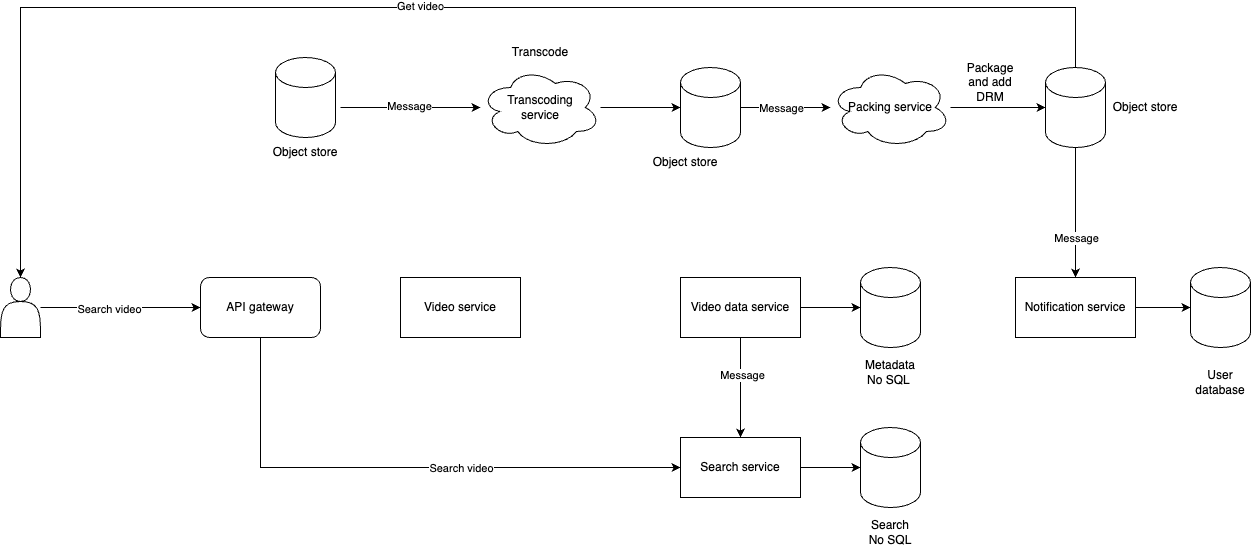

The diagram above was exported from draw.io. Its source (the exported page's mxGraphModel, read from the mxfile embedded in the PNG):
<mxGraphModel dx="1592" dy="823" grid="1" gridSize="10" guides="1" tooltips="1" connect="1" arrows="1" fold="1" page="1" pageScale="1" pageWidth="850" pageHeight="1100" math="0" shadow="0">
  <root>
    <mxCell id="0" />
    <mxCell id="1" parent="0" />
    <mxCell id="M7xGzkOP1kLavOliO9xK-62" style="edgeStyle=orthogonalEdgeStyle;rounded=0;orthogonalLoop=1;jettySize=auto;html=1;" edge="1" parent="1" source="_QsQ4Zjg8lzy4qGm6D6l-287" target="M7xGzkOP1kLavOliO9xK-23">
      <mxGeometry relative="1" as="geometry" />
    </mxCell>
    <mxCell id="M7xGzkOP1kLavOliO9xK-63" value="Search video" style="edgeLabel;html=1;align=center;verticalAlign=middle;resizable=0;points=[];" vertex="1" connectable="0" parent="M7xGzkOP1kLavOliO9xK-62">
      <mxGeometry x="-0.15" y="-1" relative="1" as="geometry">
        <mxPoint as="offset" />
      </mxGeometry>
    </mxCell>
    <mxCell id="_QsQ4Zjg8lzy4qGm6D6l-287" value="" style="shape=actor;whiteSpace=wrap;html=1;" parent="1" vertex="1">
      <mxGeometry x="340" y="330" width="40" height="60" as="geometry" />
    </mxCell>
    <mxCell id="M7xGzkOP1kLavOliO9xK-31" style="edgeStyle=orthogonalEdgeStyle;rounded=0;orthogonalLoop=1;jettySize=auto;html=1;entryX=0;entryY=0.5;entryDx=0;entryDy=0;entryPerimeter=0;" edge="1" parent="1" target="M7xGzkOP1kLavOliO9xK-3">
      <mxGeometry relative="1" as="geometry">
        <mxPoint x="680" y="160" as="sourcePoint" />
        <Array as="points">
          <mxPoint x="680" y="160" />
        </Array>
      </mxGeometry>
    </mxCell>
    <mxCell id="M7xGzkOP1kLavOliO9xK-57" value="Message" style="edgeLabel;html=1;align=center;verticalAlign=middle;resizable=0;points=[];" vertex="1" connectable="0" parent="M7xGzkOP1kLavOliO9xK-31">
      <mxGeometry x="-0.0222" y="2" relative="1" as="geometry">
        <mxPoint as="offset" />
      </mxGeometry>
    </mxCell>
    <mxCell id="M7xGzkOP1kLavOliO9xK-1" value="" style="shape=cylinder3;whiteSpace=wrap;html=1;boundedLbl=1;backgroundOutline=1;size=15;" vertex="1" parent="1">
      <mxGeometry x="615" y="110" width="60" height="80" as="geometry" />
    </mxCell>
    <mxCell id="M7xGzkOP1kLavOliO9xK-2" value="Object store" style="text;html=1;strokeColor=none;fillColor=none;align=center;verticalAlign=middle;whiteSpace=wrap;rounded=0;" vertex="1" parent="1">
      <mxGeometry x="590" y="190" width="110" height="30" as="geometry" />
    </mxCell>
    <mxCell id="M7xGzkOP1kLavOliO9xK-35" style="edgeStyle=orthogonalEdgeStyle;rounded=0;orthogonalLoop=1;jettySize=auto;html=1;entryX=0;entryY=0.5;entryDx=0;entryDy=0;entryPerimeter=0;" edge="1" parent="1" source="M7xGzkOP1kLavOliO9xK-3" target="M7xGzkOP1kLavOliO9xK-32">
      <mxGeometry relative="1" as="geometry" />
    </mxCell>
    <mxCell id="M7xGzkOP1kLavOliO9xK-3" value="Transcoding &lt;br&gt;service" style="ellipse;shape=cloud;whiteSpace=wrap;html=1;" vertex="1" parent="1">
      <mxGeometry x="820" y="120" width="120" height="80" as="geometry" />
    </mxCell>
    <mxCell id="M7xGzkOP1kLavOliO9xK-78" style="edgeStyle=orthogonalEdgeStyle;rounded=0;orthogonalLoop=1;jettySize=auto;html=1;entryX=0;entryY=0.5;entryDx=0;entryDy=0;" edge="1" parent="1" source="M7xGzkOP1kLavOliO9xK-23" target="M7xGzkOP1kLavOliO9xK-72">
      <mxGeometry relative="1" as="geometry">
        <Array as="points">
          <mxPoint x="600" y="520" />
        </Array>
      </mxGeometry>
    </mxCell>
    <mxCell id="M7xGzkOP1kLavOliO9xK-79" value="Search video" style="edgeLabel;html=1;align=center;verticalAlign=middle;resizable=0;points=[];" vertex="1" connectable="0" parent="M7xGzkOP1kLavOliO9xK-78">
      <mxGeometry x="0.1516" y="-2" relative="1" as="geometry">
        <mxPoint x="13" y="-2" as="offset" />
      </mxGeometry>
    </mxCell>
    <mxCell id="M7xGzkOP1kLavOliO9xK-23" value="API gateway" style="rounded=1;whiteSpace=wrap;html=1;" vertex="1" parent="1">
      <mxGeometry x="540" y="330" width="120" height="60" as="geometry" />
    </mxCell>
    <mxCell id="M7xGzkOP1kLavOliO9xK-25" value="Video service" style="rounded=0;whiteSpace=wrap;html=1;" vertex="1" parent="1">
      <mxGeometry x="740" y="330" width="120" height="60" as="geometry" />
    </mxCell>
    <mxCell id="M7xGzkOP1kLavOliO9xK-29" style="edgeStyle=orthogonalEdgeStyle;rounded=0;orthogonalLoop=1;jettySize=auto;html=1;entryX=0;entryY=0.5;entryDx=0;entryDy=0;entryPerimeter=0;" edge="1" parent="1" source="M7xGzkOP1kLavOliO9xK-27" target="M7xGzkOP1kLavOliO9xK-28">
      <mxGeometry relative="1" as="geometry" />
    </mxCell>
    <mxCell id="M7xGzkOP1kLavOliO9xK-76" style="edgeStyle=orthogonalEdgeStyle;rounded=0;orthogonalLoop=1;jettySize=auto;html=1;entryX=0.5;entryY=0;entryDx=0;entryDy=0;" edge="1" parent="1" source="M7xGzkOP1kLavOliO9xK-27" target="M7xGzkOP1kLavOliO9xK-72">
      <mxGeometry relative="1" as="geometry" />
    </mxCell>
    <mxCell id="M7xGzkOP1kLavOliO9xK-77" value="Message" style="edgeLabel;html=1;align=center;verticalAlign=middle;resizable=0;points=[];" vertex="1" connectable="0" parent="M7xGzkOP1kLavOliO9xK-76">
      <mxGeometry x="-0.2467" y="1" relative="1" as="geometry">
        <mxPoint as="offset" />
      </mxGeometry>
    </mxCell>
    <mxCell id="M7xGzkOP1kLavOliO9xK-27" value="Video data service" style="rounded=0;whiteSpace=wrap;html=1;" vertex="1" parent="1">
      <mxGeometry x="1020" y="330" width="120" height="60" as="geometry" />
    </mxCell>
    <mxCell id="M7xGzkOP1kLavOliO9xK-28" value="" style="shape=cylinder3;whiteSpace=wrap;html=1;boundedLbl=1;backgroundOutline=1;size=15;" vertex="1" parent="1">
      <mxGeometry x="1200" y="320" width="60" height="80" as="geometry" />
    </mxCell>
    <mxCell id="M7xGzkOP1kLavOliO9xK-41" style="edgeStyle=orthogonalEdgeStyle;rounded=0;orthogonalLoop=1;jettySize=auto;html=1;" edge="1" parent="1" source="M7xGzkOP1kLavOliO9xK-32" target="M7xGzkOP1kLavOliO9xK-38">
      <mxGeometry relative="1" as="geometry" />
    </mxCell>
    <mxCell id="M7xGzkOP1kLavOliO9xK-58" value="Message" style="edgeLabel;html=1;align=center;verticalAlign=middle;resizable=0;points=[];" vertex="1" connectable="0" parent="M7xGzkOP1kLavOliO9xK-41">
      <mxGeometry x="0.1556" y="-2" relative="1" as="geometry">
        <mxPoint x="-12" y="-2" as="offset" />
      </mxGeometry>
    </mxCell>
    <mxCell id="M7xGzkOP1kLavOliO9xK-32" value="" style="shape=cylinder3;whiteSpace=wrap;html=1;boundedLbl=1;backgroundOutline=1;size=15;" vertex="1" parent="1">
      <mxGeometry x="1020" y="120" width="60" height="80" as="geometry" />
    </mxCell>
    <mxCell id="M7xGzkOP1kLavOliO9xK-33" value="Object store" style="text;html=1;strokeColor=none;fillColor=none;align=center;verticalAlign=middle;whiteSpace=wrap;rounded=0;" vertex="1" parent="1">
      <mxGeometry x="970" y="200" width="110" height="30" as="geometry" />
    </mxCell>
    <mxCell id="M7xGzkOP1kLavOliO9xK-56" style="edgeStyle=orthogonalEdgeStyle;rounded=0;orthogonalLoop=1;jettySize=auto;html=1;entryX=0;entryY=0.5;entryDx=0;entryDy=0;entryPerimeter=0;" edge="1" parent="1" source="M7xGzkOP1kLavOliO9xK-38" target="M7xGzkOP1kLavOliO9xK-44">
      <mxGeometry relative="1" as="geometry" />
    </mxCell>
    <mxCell id="M7xGzkOP1kLavOliO9xK-38" value="Packing service" style="ellipse;shape=cloud;whiteSpace=wrap;html=1;" vertex="1" parent="1">
      <mxGeometry x="1170" y="120" width="120" height="80" as="geometry" />
    </mxCell>
    <mxCell id="M7xGzkOP1kLavOliO9xK-59" style="edgeStyle=orthogonalEdgeStyle;rounded=0;orthogonalLoop=1;jettySize=auto;html=1;entryX=0.5;entryY=0;entryDx=0;entryDy=0;" edge="1" parent="1" source="M7xGzkOP1kLavOliO9xK-44" target="M7xGzkOP1kLavOliO9xK-51">
      <mxGeometry relative="1" as="geometry" />
    </mxCell>
    <mxCell id="M7xGzkOP1kLavOliO9xK-60" value="Message" style="edgeLabel;html=1;align=center;verticalAlign=middle;resizable=0;points=[];" vertex="1" connectable="0" parent="M7xGzkOP1kLavOliO9xK-59">
      <mxGeometry x="0.041" y="1" relative="1" as="geometry">
        <mxPoint x="-1" y="22" as="offset" />
      </mxGeometry>
    </mxCell>
    <mxCell id="M7xGzkOP1kLavOliO9xK-81" style="edgeStyle=orthogonalEdgeStyle;rounded=0;orthogonalLoop=1;jettySize=auto;html=1;exitX=0.5;exitY=0;exitDx=0;exitDy=0;exitPerimeter=0;" edge="1" parent="1" source="M7xGzkOP1kLavOliO9xK-44" target="_QsQ4Zjg8lzy4qGm6D6l-287">
      <mxGeometry relative="1" as="geometry">
        <Array as="points">
          <mxPoint x="1415" y="60" />
          <mxPoint x="360" y="60" />
        </Array>
      </mxGeometry>
    </mxCell>
    <mxCell id="M7xGzkOP1kLavOliO9xK-82" value="Get video" style="edgeLabel;html=1;align=center;verticalAlign=middle;resizable=0;points=[];" vertex="1" connectable="0" parent="M7xGzkOP1kLavOliO9xK-81">
      <mxGeometry x="0.0345" y="-2" relative="1" as="geometry">
        <mxPoint as="offset" />
      </mxGeometry>
    </mxCell>
    <mxCell id="M7xGzkOP1kLavOliO9xK-44" value="" style="shape=cylinder3;whiteSpace=wrap;html=1;boundedLbl=1;backgroundOutline=1;size=15;" vertex="1" parent="1">
      <mxGeometry x="1385" y="120" width="60" height="80" as="geometry" />
    </mxCell>
    <mxCell id="M7xGzkOP1kLavOliO9xK-46" value="Object store" style="text;html=1;strokeColor=none;fillColor=none;align=center;verticalAlign=middle;whiteSpace=wrap;rounded=0;" vertex="1" parent="1">
      <mxGeometry x="1430" y="145" width="110" height="30" as="geometry" />
    </mxCell>
    <mxCell id="M7xGzkOP1kLavOliO9xK-48" value="Transcode" style="text;html=1;strokeColor=none;fillColor=none;align=center;verticalAlign=middle;whiteSpace=wrap;rounded=0;" vertex="1" parent="1">
      <mxGeometry x="850" y="90" width="60" height="30" as="geometry" />
    </mxCell>
    <mxCell id="M7xGzkOP1kLavOliO9xK-49" value="Package and add DRM" style="text;html=1;strokeColor=none;fillColor=none;align=center;verticalAlign=middle;whiteSpace=wrap;rounded=0;" vertex="1" parent="1">
      <mxGeometry x="1300" y="120" width="60" height="30" as="geometry" />
    </mxCell>
    <mxCell id="M7xGzkOP1kLavOliO9xK-50" value="Metadata No SQL&amp;nbsp;" style="text;html=1;strokeColor=none;fillColor=none;align=center;verticalAlign=middle;whiteSpace=wrap;rounded=0;" vertex="1" parent="1">
      <mxGeometry x="1200" y="410" width="60" height="30" as="geometry" />
    </mxCell>
    <mxCell id="M7xGzkOP1kLavOliO9xK-54" style="edgeStyle=orthogonalEdgeStyle;rounded=0;orthogonalLoop=1;jettySize=auto;html=1;entryX=0;entryY=0.5;entryDx=0;entryDy=0;entryPerimeter=0;" edge="1" parent="1" source="M7xGzkOP1kLavOliO9xK-51" target="M7xGzkOP1kLavOliO9xK-53">
      <mxGeometry relative="1" as="geometry" />
    </mxCell>
    <mxCell id="M7xGzkOP1kLavOliO9xK-51" value="Notification service" style="rounded=0;whiteSpace=wrap;html=1;" vertex="1" parent="1">
      <mxGeometry x="1355" y="330" width="120" height="60" as="geometry" />
    </mxCell>
    <mxCell id="M7xGzkOP1kLavOliO9xK-53" value="" style="shape=cylinder3;whiteSpace=wrap;html=1;boundedLbl=1;backgroundOutline=1;size=15;" vertex="1" parent="1">
      <mxGeometry x="1530" y="320" width="60" height="80" as="geometry" />
    </mxCell>
    <mxCell id="M7xGzkOP1kLavOliO9xK-55" value="User database" style="text;html=1;strokeColor=none;fillColor=none;align=center;verticalAlign=middle;whiteSpace=wrap;rounded=0;" vertex="1" parent="1">
      <mxGeometry x="1530" y="420" width="60" height="30" as="geometry" />
    </mxCell>
    <mxCell id="M7xGzkOP1kLavOliO9xK-75" style="edgeStyle=orthogonalEdgeStyle;rounded=0;orthogonalLoop=1;jettySize=auto;html=1;entryX=0;entryY=0.5;entryDx=0;entryDy=0;entryPerimeter=0;" edge="1" parent="1" source="M7xGzkOP1kLavOliO9xK-72" target="M7xGzkOP1kLavOliO9xK-73">
      <mxGeometry relative="1" as="geometry" />
    </mxCell>
    <mxCell id="M7xGzkOP1kLavOliO9xK-72" value="Search service" style="rounded=0;whiteSpace=wrap;html=1;" vertex="1" parent="1">
      <mxGeometry x="1020" y="490" width="120" height="60" as="geometry" />
    </mxCell>
    <mxCell id="M7xGzkOP1kLavOliO9xK-73" value="" style="shape=cylinder3;whiteSpace=wrap;html=1;boundedLbl=1;backgroundOutline=1;size=15;" vertex="1" parent="1">
      <mxGeometry x="1200" y="480" width="60" height="80" as="geometry" />
    </mxCell>
    <mxCell id="M7xGzkOP1kLavOliO9xK-74" value="Search &lt;br&gt;No SQL" style="text;html=1;strokeColor=none;fillColor=none;align=center;verticalAlign=middle;whiteSpace=wrap;rounded=0;" vertex="1" parent="1">
      <mxGeometry x="1200" y="570" width="60" height="30" as="geometry" />
    </mxCell>
  </root>
</mxGraphModel>